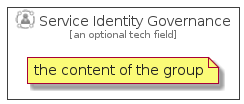

The diagram above was rendered by PlantUML. Its source (embedded in the PNG):
@startuml
' configures the library
!global $INCLUSION_MODE="local"
!global $LIB_BASE_LOCATION="../../.."
' loads the library
!include $LIB_BASE_LOCATION/bootstrap.puml
' loads the azure-v2 bootstrap
include('azure-v2/bootstrap')
' loads the ServiceIdentityGovernance element
include('azure-v2/Item/Identity/ServiceIdentityGovernance')
ServiceIdentityGovernanceGroup('service_identity_governance', 'Service Identity Governance', 'an optional tech field'){
note as note
the content of the group
end note
}
@enduml